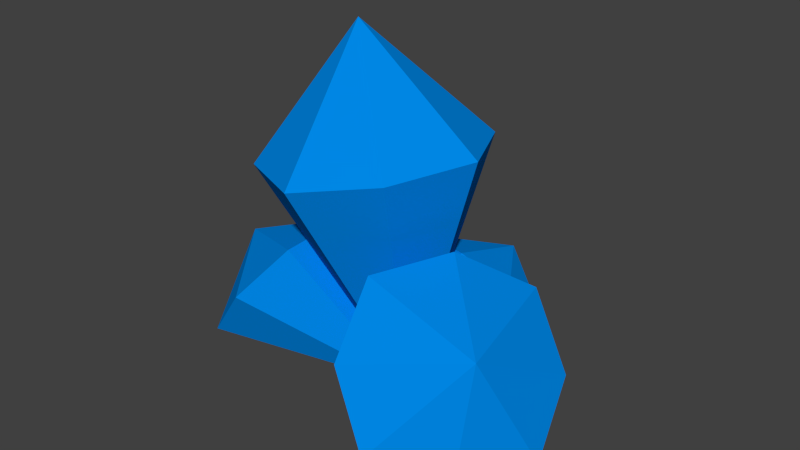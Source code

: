 # Source: skyStones.blend  (saved by Blender 2.69.0; exported with 4.5.12 LTS)
import bpy
from mathutils import Matrix  # noqa: F401  (used for matrix-valued properties, if any)

bpy.ops.wm.read_factory_settings(use_empty=True)
scene = bpy.context.scene
scene.name = 'Scene'

# ---- collections
col_collection_1 = bpy.data.collections.new('Collection 1'); scene.collection.children.link(col_collection_1)

# ---- materials (node trees are filled in below, after node groups)
mat_skystone = bpy.data.materials.new('skyStone')
mat_skystone.alpha_threshold = 0.0
mat_skystone.use_transparent_shadow = False
mat_skystone.diffuse_color = (0.0, 0.249, 0.8, 1.0)
mat_skystone.specular_color = (0.693, 1.0, 0.9873)
mat_skystone.roughness = 0.5
mat_skystone.specular_intensity = 1.0
mat_skystone.line_color = (0.0, 0.0, 0.0, 1.0)

# ---- material node trees

# ---- world
world_world = bpy.data.worlds.new('World'); scene.world = world_world
world_world.color = (0.05088, 0.05088, 0.05088)
world_world.use_sun_shadow = False
world_world.sun_shadow_jitter_overblur = 0.0
world_world.cycles.sampling_method = 'MANUAL'
world_world.cycles.sample_map_resolution = 256
world_world.light_settings.ao_factor = 0.6345

# ---- meshes
me_skystone = bpy.data.meshes.new('skystone')
me_skystone.from_pydata([(0.0001873, -6.328e-10, -0.3397), (-0.2297, -0.1542, 0.1084), (-0.2297, 0.1521, 0.1084), (0.07334, 0.1521, 0.1525), (0.07334, -0.1542, 0.1525), (-0.07725, 0.227, 0.1242), (-0.07725, -0.2291, 0.1242), (-0.3043, -0.001051, 0.1008), (0.147, -0.001051, 0.1666), (-0.1135, 6.328e-10, 0.3628), (-0.005087, -0.01037, -0.3389), (0.09989, -0.3089, -0.09328), (0.1503, -0.0644, 0.02631), (0.3518, -0.0162, -0.1572), (0.3014, -0.2607, -0.2768), (0.2596, 0.02203, -0.03971), (0.1845, -0.3421, -0.2178), (0.07775, -0.1997, 0.01323), (0.3779, -0.1279, -0.2601), (0.311, -0.2186, -0.04652), (-0.3778, -0.02799, -0.1196), (-0.3755, 0.0779, -0.2936), (-0.1831, -0.1259, -0.0604), (-0.3252, -0.1899, -0.2561), (-0.2199, 0.1425, -0.1058), (-0.377, -0.06709, -0.3071), (-0.3063, 0.1561, -0.2061), (-0.1771, 0.01927, -0.04959), (-0.2478, -0.2039, -0.1505), (-0.003524, -0.01286, -0.3378), (0.04336, 0.2768, -0.1392), (0.1299, 0.2599, -0.2818), (-0.07324, 0.1452, -0.1012), (-0.08732, 0.2745, -0.2591), (0.1419, 0.1203, -0.1311), (0.01922, 0.291, -0.2964), (0.1731, 0.1875, -0.2104), (0.03673, 0.1105, -0.08908), (-0.1172, 0.214, -0.1751), (-0.01377, -0.005623, -0.3379)], [], [(5, 3, 0), (7, 9, 2), (2, 5, 0), (3, 8, 0), (1, 7, 0), (8, 3, 9), (8, 4, 0), (9, 7, 1), (7, 2, 0), (6, 4, 9), (6, 1, 0), (4, 6, 0), (4, 8, 9), (9, 5, 2), (3, 5, 9), (6, 9, 1), (15, 13, 10), (17, 19, 12), (12, 15, 10), (13, 18, 10), (11, 17, 10), (18, 13, 19), (18, 14, 10), (19, 17, 11), (17, 12, 10), (16, 14, 19), (16, 11, 10), (14, 16, 10), (14, 18, 19), (19, 15, 12), (13, 15, 19), (16, 19, 11), (23, 28, 20), (26, 20, 24), (20, 27, 24), (25, 20, 21), (25, 29, 23), (23, 29, 28), (23, 20, 25), (22, 29, 27), (20, 28, 22), (21, 29, 25), (21, 20, 26), (28, 29, 22), (26, 29, 21), (27, 29, 24), (22, 27, 20), (24, 29, 26), (33, 38, 30), (36, 30, 34), (30, 37, 34), (35, 30, 31), (35, 39, 33), (33, 39, 38), (33, 30, 35), (32, 39, 37), (30, 38, 32), (31, 39, 35), (31, 30, 36), (38, 39, 32), (36, 39, 31), (37, 39, 34), (32, 37, 30), (34, 39, 36)])
me_skystone.materials.append(mat_skystone)
me_skystone.use_remesh_preserve_volume = False
me_skystone.use_remesh_preserve_attributes = False
me_skystone.use_mirror_vertex_groups = False
me_skystone.update()

# ---- objects
ob_cube = bpy.data.objects.new('Cube', me_skystone)

# ---- transforms, parenting, visibility, modifiers, constraints
ob_cube.location = (0.0, 0.0, 0.0)
ob_cube.scale = (1.217, 1.217, 1.217)
ob_cube.lineart.crease_threshold = 0.0

# ---- collection membership
col_collection_1.objects.link(ob_cube)

# ---- scene / render settings (as saved in the file)
scene.frame_start = 1; scene.frame_end = 250; scene.frame_set(1)
scene.render.engine = 'BLENDER_EEVEE_NEXT'
scene.render.image_settings.compression = 90
scene.render.resolution_percentage = 50
scene.render.dither_intensity = 0.0
scene.render.use_bake_selected_to_active = True
scene.render.use_bake_clear = False
scene.cycles.use_denoising = False
scene.cycles.samples = 10
scene.cycles.sampling_pattern = 'TABULATED_SOBOL'
scene.cycles.light_sampling_threshold = 0.0
scene.cycles.use_adaptive_sampling = False
scene.cycles.use_light_tree = False
scene.cycles.blur_glossy = 0.0
scene.cycles.volume_bounces = 1
scene.cycles.pixel_filter_type = 'GAUSSIAN'
scene.cycles.sample_clamp_indirect = 0.0
scene.view_settings.view_transform = 'Standard'
bpy.context.view_layer.update()

# ---- added for rendering (the .blend has no active camera and no usable light): camera, sun
cam_auto = bpy.data.cameras.new('AutoCamera')
cam_auto.lens = 50.0
cam_auto.sensor_width = 36.0
cam_auto.clip_end = 1000.0
ob_auto_camera = bpy.data.objects.new('AutoCamera', cam_auto)
scene.collection.objects.link(ob_auto_camera)
ob_auto_camera.location = (1.36346, -1.66718, 1.10482)
ob_auto_camera.rotation_euler = (1.09748, -7.21219e-08, 0.694738)
scene.camera = ob_auto_camera
light_auto_sun = bpy.data.lights.new('AutoSun', 'SUN')
light_auto_sun.energy = 3.0
light_auto_sun.angle = 0.0523599
ob_auto_sun = bpy.data.objects.new('AutoSun', light_auto_sun)
scene.collection.objects.link(ob_auto_sun)
ob_auto_sun.rotation_euler = (0.872665, 0.174533, 0.523599)
bpy.context.view_layer.update()
